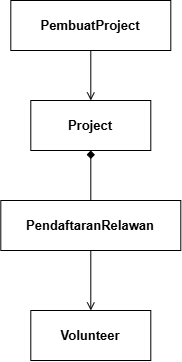

The diagram above was exported from draw.io. Its source (the exported page's mxGraphModel, read from the mxfile embedded in the PNG):
<mxGraphModel dx="1493" dy="620" grid="1" gridSize="10" guides="1" tooltips="1" connect="1" arrows="1" fold="1" page="1" pageScale="1" pageWidth="1100" pageHeight="500" math="0" shadow="0">
  <root>
    <mxCell id="0" />
    <mxCell id="1" parent="0" />
    <mxCell id="n1" parent="1" style="rounded=0;whiteSpace=wrap;html=1;fillColor=#FFFFFF;strokeColor=light-dark(#000000,#000000);fontSize=13;fontStyle=1;" value="PembuatProject" vertex="1">
      <mxGeometry height="50" width="160" x="440" y="60" as="geometry" />
    </mxCell>
    <mxCell id="n2" parent="1" style="rounded=0;whiteSpace=wrap;html=1;fillColor=#FFFFFF;strokeColor=light-dark(#000000,#000000);fontSize=13;fontStyle=1;" value="Project" vertex="1">
      <mxGeometry height="50" width="120" x="460" y="160" as="geometry" />
    </mxCell>
    <mxCell id="n3" parent="1" style="rounded=0;whiteSpace=wrap;html=1;fillColor=#FFFFFF;strokeColor=light-dark(#000000,#000000);fontSize=13;fontStyle=1;" value="PendaftaranRelawan" vertex="1">
      <mxGeometry height="50" width="180" x="430" y="260" as="geometry" />
    </mxCell>
    <mxCell id="n4" parent="1" style="rounded=0;whiteSpace=wrap;html=1;fillColor=#FFFFFF;strokeColor=light-dark(#000000,#000000);fontSize=13;fontStyle=1;" value="Volunteer" vertex="1">
      <mxGeometry height="50" width="120" x="460" y="370" as="geometry" />
    </mxCell>
    <mxCell id="e1" edge="1" parent="1" source="n1" style="endArrow=open;endFill=0;startArrow=none;html=1;fontSize=11;labelBackgroundColor=none;" target="n2" value="">
      <mxGeometry relative="1" as="geometry">
        <mxPoint y="-10" as="offset" />
      </mxGeometry>
    </mxCell>
    <mxCell id="e2" edge="1" parent="1" source="n2" style="startArrow=diamond;startFill=1;endArrow=none;html=1;fontSize=11;strokeColor=light-dark(#000000,#000000);fillColor=#FFFFFF;" target="n3" value="">
      <mxGeometry relative="1" as="geometry">
        <mxPoint y="-10" as="offset" />
      </mxGeometry>
    </mxCell>
    <mxCell id="e3" edge="1" parent="1" source="n3" style="endArrow=open;endFill=0;startArrow=none;html=1;fontSize=11;strokeColor=light-dark(#000000,#000000);fillColor=#FFFFFF;" target="n4" value="">
      <mxGeometry relative="1" as="geometry">
        <mxPoint y="-10" as="offset" />
      </mxGeometry>
    </mxCell>
  </root>
</mxGraphModel>